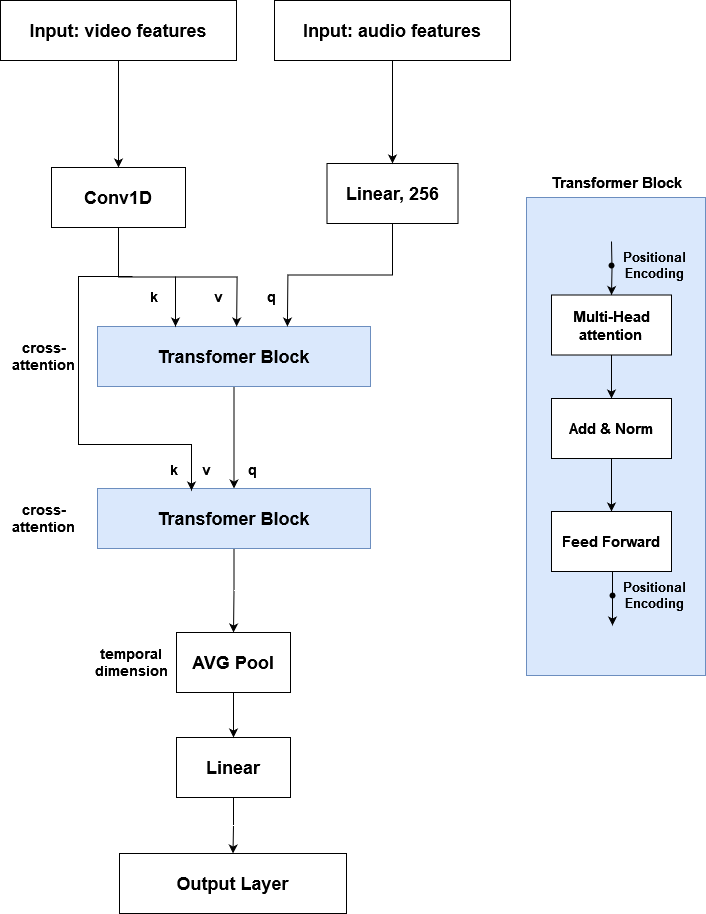

The diagram above was exported from draw.io. Its source (the exported page's mxGraphModel, read from the mxfile embedded in the PNG):
<mxGraphModel dx="1434" dy="794" grid="0" gridSize="10" guides="1" tooltips="1" connect="1" arrows="1" fold="1" page="1" pageScale="1" pageWidth="1169" pageHeight="1654" math="0" shadow="0">
  <root>
    <mxCell id="0" />
    <mxCell id="1" parent="0" />
    <mxCell id="2TJLO5sUUVaPiXENoh-_-1" style="edgeStyle=orthogonalEdgeStyle;rounded=0;orthogonalLoop=1;jettySize=auto;html=1;exitX=0.5;exitY=1;exitDx=0;exitDy=0;entryX=0.5;entryY=0;entryDx=0;entryDy=0;" edge="1" parent="1" source="2TJLO5sUUVaPiXENoh-_-2" target="2TJLO5sUUVaPiXENoh-_-4">
      <mxGeometry relative="1" as="geometry" />
    </mxCell>
    <mxCell id="2TJLO5sUUVaPiXENoh-_-2" value="&lt;font size=&quot;1&quot;&gt;&lt;b style=&quot;font-size: 18px;&quot;&gt;Input: video features&lt;/b&gt;&lt;/font&gt;" style="rounded=0;whiteSpace=wrap;html=1;" vertex="1" parent="1">
      <mxGeometry x="322" y="63" width="236" height="60" as="geometry" />
    </mxCell>
    <mxCell id="2TJLO5sUUVaPiXENoh-_-3" value="&lt;font style=&quot;font-size: 18px;&quot;&gt;&lt;b&gt;Linear, 256&lt;br&gt;&lt;/b&gt;&lt;/font&gt;" style="rounded=0;whiteSpace=wrap;html=1;" vertex="1" parent="1">
      <mxGeometry x="648.5" y="226" width="131" height="60" as="geometry" />
    </mxCell>
    <mxCell id="2TJLO5sUUVaPiXENoh-_-4" value="&lt;font style=&quot;font-size: 18px;&quot;&gt;&lt;b&gt;Conv1D&lt;br&gt;&lt;/b&gt;&lt;/font&gt;" style="rounded=0;whiteSpace=wrap;html=1;" vertex="1" parent="1">
      <mxGeometry x="373" y="230" width="134" height="60" as="geometry" />
    </mxCell>
    <mxCell id="2TJLO5sUUVaPiXENoh-_-5" value="" style="edgeStyle=orthogonalEdgeStyle;rounded=0;orthogonalLoop=1;jettySize=auto;html=1;" edge="1" parent="1" source="2TJLO5sUUVaPiXENoh-_-6" target="2TJLO5sUUVaPiXENoh-_-8">
      <mxGeometry relative="1" as="geometry" />
    </mxCell>
    <mxCell id="2TJLO5sUUVaPiXENoh-_-6" value="&lt;font style=&quot;font-size: 18px;&quot;&gt;&lt;b&gt;Transfomer Block&lt;br&gt;&lt;/b&gt;&lt;/font&gt;" style="rounded=0;whiteSpace=wrap;html=1;fillColor=#dae8fc;strokeColor=#6c8ebf;" vertex="1" parent="1">
      <mxGeometry x="419" y="389" width="273" height="60" as="geometry" />
    </mxCell>
    <mxCell id="2TJLO5sUUVaPiXENoh-_-7" value="" style="edgeStyle=orthogonalEdgeStyle;rounded=0;orthogonalLoop=1;jettySize=auto;html=1;" edge="1" parent="1" source="2TJLO5sUUVaPiXENoh-_-8" target="2TJLO5sUUVaPiXENoh-_-16">
      <mxGeometry relative="1" as="geometry" />
    </mxCell>
    <mxCell id="2TJLO5sUUVaPiXENoh-_-8" value="&lt;font style=&quot;font-size: 18px;&quot;&gt;&lt;b&gt;Transfomer Block&lt;br&gt;&lt;/b&gt;&lt;/font&gt;" style="rounded=0;whiteSpace=wrap;html=1;fillColor=#dae8fc;strokeColor=#6c8ebf;" vertex="1" parent="1">
      <mxGeometry x="419" y="551" width="273" height="60" as="geometry" />
    </mxCell>
    <mxCell id="2TJLO5sUUVaPiXENoh-_-9" style="edgeStyle=orthogonalEdgeStyle;rounded=0;orthogonalLoop=1;jettySize=auto;html=1;exitX=0.5;exitY=1;exitDx=0;exitDy=0;entryX=0.626;entryY=0;entryDx=0;entryDy=0;entryPerimeter=0;" edge="1" parent="1" source="2TJLO5sUUVaPiXENoh-_-3">
      <mxGeometry relative="1" as="geometry">
        <mxPoint x="608.8979999999999" y="389" as="targetPoint" />
      </mxGeometry>
    </mxCell>
    <mxCell id="2TJLO5sUUVaPiXENoh-_-10" style="edgeStyle=orthogonalEdgeStyle;rounded=0;orthogonalLoop=1;jettySize=auto;html=1;exitX=0.5;exitY=1;exitDx=0;exitDy=0;entryX=0.44;entryY=0;entryDx=0;entryDy=0;entryPerimeter=0;" edge="1" parent="1" source="2TJLO5sUUVaPiXENoh-_-4">
      <mxGeometry relative="1" as="geometry">
        <mxPoint x="558.1199999999999" y="389" as="targetPoint" />
      </mxGeometry>
    </mxCell>
    <mxCell id="2TJLO5sUUVaPiXENoh-_-11" value="" style="endArrow=classic;html=1;rounded=0;" edge="1" parent="1">
      <mxGeometry width="50" height="50" relative="1" as="geometry">
        <mxPoint x="497" y="339" as="sourcePoint" />
        <mxPoint x="497" y="389" as="targetPoint" />
      </mxGeometry>
    </mxCell>
    <mxCell id="2TJLO5sUUVaPiXENoh-_-12" value="&lt;b&gt;&lt;font style=&quot;font-size: 14px;&quot;&gt;k&lt;/font&gt;&lt;/b&gt;" style="text;html=1;align=center;verticalAlign=middle;whiteSpace=wrap;rounded=0;" vertex="1" parent="1">
      <mxGeometry x="465" y="344" width="22" height="30" as="geometry" />
    </mxCell>
    <mxCell id="2TJLO5sUUVaPiXENoh-_-13" value="&lt;b&gt;&lt;font style=&quot;font-size: 14px;&quot;&gt;v&lt;/font&gt;&lt;/b&gt;" style="text;html=1;align=center;verticalAlign=middle;whiteSpace=wrap;rounded=0;" vertex="1" parent="1">
      <mxGeometry x="529" y="344" width="22" height="30" as="geometry" />
    </mxCell>
    <mxCell id="2TJLO5sUUVaPiXENoh-_-14" value="&lt;b style=&quot;font-size: 14px;&quot;&gt;q&lt;/b&gt;" style="text;html=1;align=center;verticalAlign=middle;whiteSpace=wrap;rounded=0;" vertex="1" parent="1">
      <mxGeometry x="582" y="344" width="22" height="30" as="geometry" />
    </mxCell>
    <mxCell id="2TJLO5sUUVaPiXENoh-_-15" value="" style="group" vertex="1" connectable="0" parent="1">
      <mxGeometry x="441" y="695" width="227" height="200" as="geometry" />
    </mxCell>
    <mxCell id="2TJLO5sUUVaPiXENoh-_-16" value="&lt;font style=&quot;font-size: 18px;&quot;&gt;&lt;b&gt;AVG Pool&lt;br&gt;&lt;/b&gt;&lt;/font&gt;" style="rounded=0;whiteSpace=wrap;html=1;" vertex="1" parent="2TJLO5sUUVaPiXENoh-_-15">
      <mxGeometry x="57" width="114" height="60" as="geometry" />
    </mxCell>
    <mxCell id="2TJLO5sUUVaPiXENoh-_-17" value="&lt;font style=&quot;font-size: 18px;&quot;&gt;&lt;b&gt;Linear&lt;/b&gt;&lt;/font&gt;" style="rounded=0;whiteSpace=wrap;html=1;" vertex="1" parent="2TJLO5sUUVaPiXENoh-_-15">
      <mxGeometry x="57" y="105" width="114" height="60" as="geometry" />
    </mxCell>
    <mxCell id="2TJLO5sUUVaPiXENoh-_-18" value="" style="edgeStyle=orthogonalEdgeStyle;rounded=0;orthogonalLoop=1;jettySize=auto;html=1;" edge="1" parent="2TJLO5sUUVaPiXENoh-_-15" source="2TJLO5sUUVaPiXENoh-_-16" target="2TJLO5sUUVaPiXENoh-_-17">
      <mxGeometry relative="1" as="geometry" />
    </mxCell>
    <mxCell id="2TJLO5sUUVaPiXENoh-_-19" value="" style="group" vertex="1" connectable="0" parent="1">
      <mxGeometry x="848" y="230" width="179" height="508" as="geometry" />
    </mxCell>
    <mxCell id="2TJLO5sUUVaPiXENoh-_-20" value="" style="rounded=0;whiteSpace=wrap;html=1;fillColor=#dae8fc;strokeColor=#6c8ebf;" vertex="1" parent="2TJLO5sUUVaPiXENoh-_-19">
      <mxGeometry y="30" width="179" height="478" as="geometry" />
    </mxCell>
    <mxCell id="2TJLO5sUUVaPiXENoh-_-21" value="" style="edgeStyle=orthogonalEdgeStyle;rounded=0;orthogonalLoop=1;jettySize=auto;html=1;" edge="1" parent="2TJLO5sUUVaPiXENoh-_-19" target="2TJLO5sUUVaPiXENoh-_-23">
      <mxGeometry relative="1" as="geometry">
        <mxPoint x="85" y="74" as="sourcePoint" />
      </mxGeometry>
    </mxCell>
    <mxCell id="2TJLO5sUUVaPiXENoh-_-22" value="" style="edgeStyle=orthogonalEdgeStyle;rounded=0;orthogonalLoop=1;jettySize=auto;html=1;" edge="1" parent="2TJLO5sUUVaPiXENoh-_-19" source="2TJLO5sUUVaPiXENoh-_-23" target="2TJLO5sUUVaPiXENoh-_-25">
      <mxGeometry relative="1" as="geometry" />
    </mxCell>
    <mxCell id="2TJLO5sUUVaPiXENoh-_-23" value="&lt;font style=&quot;font-size: 15px;&quot;&gt;&lt;b&gt;Multi-Head attention&lt;br&gt;&lt;/b&gt;&lt;/font&gt;" style="rounded=0;whiteSpace=wrap;html=1;" vertex="1" parent="2TJLO5sUUVaPiXENoh-_-19">
      <mxGeometry x="25" y="127.5" width="120" height="60" as="geometry" />
    </mxCell>
    <mxCell id="2TJLO5sUUVaPiXENoh-_-24" value="" style="edgeStyle=orthogonalEdgeStyle;rounded=0;orthogonalLoop=1;jettySize=auto;html=1;" edge="1" parent="2TJLO5sUUVaPiXENoh-_-19" source="2TJLO5sUUVaPiXENoh-_-25" target="2TJLO5sUUVaPiXENoh-_-26">
      <mxGeometry relative="1" as="geometry" />
    </mxCell>
    <mxCell id="2TJLO5sUUVaPiXENoh-_-25" value="&lt;font style=&quot;font-size: 15px;&quot;&gt;&lt;b&gt;Add &amp;amp; Norm&lt;br&gt;&lt;/b&gt;&lt;/font&gt;" style="rounded=0;whiteSpace=wrap;html=1;" vertex="1" parent="2TJLO5sUUVaPiXENoh-_-19">
      <mxGeometry x="25" y="231" width="120" height="60" as="geometry" />
    </mxCell>
    <mxCell id="2TJLO5sUUVaPiXENoh-_-26" value="&lt;font style=&quot;font-size: 15px;&quot;&gt;&lt;b&gt;Feed Forward&lt;br&gt;&lt;/b&gt;&lt;/font&gt;" style="rounded=0;whiteSpace=wrap;html=1;" vertex="1" parent="2TJLO5sUUVaPiXENoh-_-19">
      <mxGeometry x="25" y="344" width="120" height="60" as="geometry" />
    </mxCell>
    <mxCell id="2TJLO5sUUVaPiXENoh-_-27" value="" style="shape=waypoint;sketch=0;fillStyle=solid;size=6;pointerEvents=1;points=[];fillColor=none;resizable=0;rotatable=0;perimeter=centerPerimeter;snapToPoint=1;" vertex="1" parent="2TJLO5sUUVaPiXENoh-_-19">
      <mxGeometry x="75" y="88" width="20" height="20" as="geometry" />
    </mxCell>
    <mxCell id="2TJLO5sUUVaPiXENoh-_-28" value="" style="edgeStyle=orthogonalEdgeStyle;rounded=0;orthogonalLoop=1;jettySize=auto;html=1;" edge="1" parent="2TJLO5sUUVaPiXENoh-_-19">
      <mxGeometry relative="1" as="geometry">
        <mxPoint x="86" y="404" as="sourcePoint" />
        <mxPoint x="86" y="458" as="targetPoint" />
      </mxGeometry>
    </mxCell>
    <mxCell id="2TJLO5sUUVaPiXENoh-_-29" value="" style="shape=waypoint;sketch=0;fillStyle=solid;size=6;pointerEvents=1;points=[];fillColor=none;resizable=0;rotatable=0;perimeter=centerPerimeter;snapToPoint=1;" vertex="1" parent="2TJLO5sUUVaPiXENoh-_-19">
      <mxGeometry x="76" y="418" width="20" height="20" as="geometry" />
    </mxCell>
    <mxCell id="2TJLO5sUUVaPiXENoh-_-30" value="&lt;font style=&quot;font-size: 13px;&quot;&gt;&lt;b&gt;&lt;font style=&quot;font-size: 13px;&quot;&gt;Positional Encoding&lt;/font&gt;&lt;/b&gt;&lt;/font&gt;" style="text;html=1;align=center;verticalAlign=middle;whiteSpace=wrap;rounded=0;" vertex="1" parent="2TJLO5sUUVaPiXENoh-_-19">
      <mxGeometry x="95" y="78.5" width="67" height="39" as="geometry" />
    </mxCell>
    <mxCell id="2TJLO5sUUVaPiXENoh-_-31" value="&lt;font style=&quot;font-size: 13px;&quot;&gt;&lt;b&gt;&lt;font style=&quot;font-size: 13px;&quot;&gt;Positional Encoding&lt;/font&gt;&lt;/b&gt;&lt;/font&gt;" style="text;html=1;align=center;verticalAlign=middle;whiteSpace=wrap;rounded=0;" vertex="1" parent="2TJLO5sUUVaPiXENoh-_-19">
      <mxGeometry x="95" y="408.5" width="67" height="39" as="geometry" />
    </mxCell>
    <mxCell id="2TJLO5sUUVaPiXENoh-_-32" value="&lt;b&gt;&lt;font style=&quot;font-size: 15px;&quot;&gt;Transformer Block&lt;/font&gt;&lt;/b&gt;" style="text;html=1;align=center;verticalAlign=middle;whiteSpace=wrap;rounded=0;shadow=0;" vertex="1" parent="2TJLO5sUUVaPiXENoh-_-19">
      <mxGeometry x="19.5" width="140" height="30" as="geometry" />
    </mxCell>
    <mxCell id="2TJLO5sUUVaPiXENoh-_-33" value="&lt;font style=&quot;font-size: 14px;&quot;&gt;&lt;b&gt;cross-attention&lt;/b&gt;&lt;/font&gt;" style="text;html=1;align=center;verticalAlign=middle;whiteSpace=wrap;rounded=0;" vertex="1" parent="1">
      <mxGeometry x="332" y="557.5" width="67" height="47" as="geometry" />
    </mxCell>
    <mxCell id="2TJLO5sUUVaPiXENoh-_-34" value="&lt;font style=&quot;font-size: 14px;&quot;&gt;&lt;b&gt;cross-attention&lt;/b&gt;&lt;/font&gt;" style="text;html=1;align=center;verticalAlign=middle;whiteSpace=wrap;rounded=0;" vertex="1" parent="1">
      <mxGeometry x="332" y="395.5" width="67" height="47" as="geometry" />
    </mxCell>
    <mxCell id="2TJLO5sUUVaPiXENoh-_-35" value="" style="edgeStyle=orthogonalEdgeStyle;rounded=0;orthogonalLoop=1;jettySize=auto;html=1;" edge="1" parent="1" source="2TJLO5sUUVaPiXENoh-_-36" target="2TJLO5sUUVaPiXENoh-_-3">
      <mxGeometry relative="1" as="geometry" />
    </mxCell>
    <mxCell id="2TJLO5sUUVaPiXENoh-_-36" value="&lt;font size=&quot;1&quot;&gt;&lt;b style=&quot;font-size: 18px;&quot;&gt;Input: audio features&lt;/b&gt;&lt;/font&gt;" style="rounded=0;whiteSpace=wrap;html=1;" vertex="1" parent="1">
      <mxGeometry x="596" y="63" width="236" height="60" as="geometry" />
    </mxCell>
    <mxCell id="2TJLO5sUUVaPiXENoh-_-37" value="&lt;font style=&quot;font-size: 18px;&quot;&gt;&lt;b&gt;Output Layer&lt;br&gt;&lt;/b&gt;&lt;/font&gt;" style="rounded=0;whiteSpace=wrap;html=1;" vertex="1" parent="1">
      <mxGeometry x="441" y="916" width="227" height="60" as="geometry" />
    </mxCell>
    <mxCell id="2TJLO5sUUVaPiXENoh-_-38" value="" style="edgeStyle=orthogonalEdgeStyle;rounded=0;orthogonalLoop=1;jettySize=auto;html=1;" edge="1" parent="1" source="2TJLO5sUUVaPiXENoh-_-17" target="2TJLO5sUUVaPiXENoh-_-37">
      <mxGeometry relative="1" as="geometry" />
    </mxCell>
    <mxCell id="2TJLO5sUUVaPiXENoh-_-39" value="" style="endArrow=classic;html=1;rounded=0;" edge="1" parent="1">
      <mxGeometry width="50" height="50" relative="1" as="geometry">
        <mxPoint x="454" y="339" as="sourcePoint" />
        <mxPoint x="513" y="553" as="targetPoint" />
        <Array as="points">
          <mxPoint x="400" y="339" />
          <mxPoint x="400" y="507" />
          <mxPoint x="513" y="507" />
        </Array>
      </mxGeometry>
    </mxCell>
    <mxCell id="2TJLO5sUUVaPiXENoh-_-40" value="&lt;b&gt;&lt;font style=&quot;font-size: 14px;&quot;&gt;k&lt;/font&gt;&lt;/b&gt;" style="text;html=1;align=center;verticalAlign=middle;whiteSpace=wrap;rounded=0;" vertex="1" parent="1">
      <mxGeometry x="485" y="517" width="22" height="30" as="geometry" />
    </mxCell>
    <mxCell id="2TJLO5sUUVaPiXENoh-_-41" value="&lt;b style=&quot;font-size: 14px;&quot;&gt;q&lt;/b&gt;" style="text;html=1;align=center;verticalAlign=middle;whiteSpace=wrap;rounded=0;" vertex="1" parent="1">
      <mxGeometry x="563" y="517" width="22" height="30" as="geometry" />
    </mxCell>
    <mxCell id="2TJLO5sUUVaPiXENoh-_-42" value="&lt;b&gt;&lt;font style=&quot;font-size: 14px;&quot;&gt;v&lt;/font&gt;&lt;/b&gt;" style="text;html=1;align=center;verticalAlign=middle;whiteSpace=wrap;rounded=0;" vertex="1" parent="1">
      <mxGeometry x="517" y="517" width="22" height="30" as="geometry" />
    </mxCell>
    <mxCell id="2TJLO5sUUVaPiXENoh-_-43" value="&lt;font style=&quot;font-size: 14px;&quot;&gt;&lt;b&gt;temporal dimension&lt;/b&gt;&lt;/font&gt;" style="text;html=1;align=center;verticalAlign=middle;whiteSpace=wrap;rounded=0;" vertex="1" parent="1">
      <mxGeometry x="413" y="697" width="80" height="56" as="geometry" />
    </mxCell>
  </root>
</mxGraphModel>